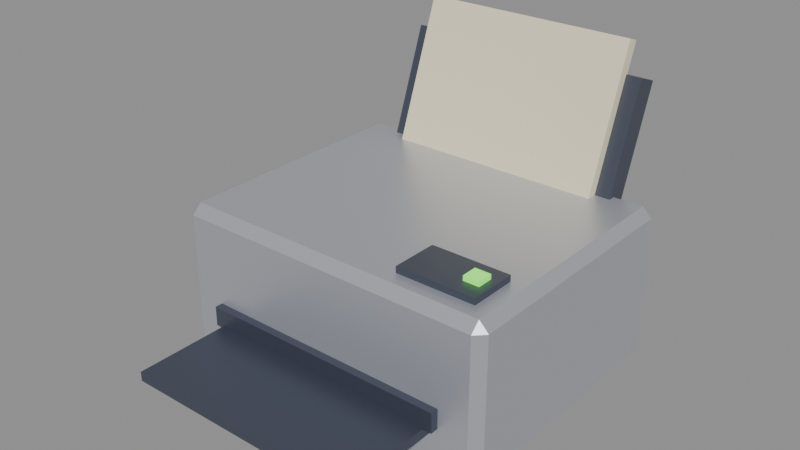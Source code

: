 # Source: printer.blend  (saved by Blender 5.2.44; exported with 4.5.12 LTS)
import bpy
from mathutils import Matrix  # noqa: F401  (used for matrix-valued properties, if any)

bpy.ops.wm.read_factory_settings(use_empty=True)
scene = bpy.context.scene
scene.name = 'Scene'

# ---- collections
col_printer = bpy.data.collections.new('Printer'); scene.collection.children.link(col_printer)

# ---- materials (node trees are filled in below, after node groups)
mat_hull = bpy.data.materials.new('Hull')
mat_hull.diffuse_color = (0.5841, 0.6038, 0.6584, 1.0)
mat_hull.metallic = 0.6
mat_dark_hull = bpy.data.materials.new('Dark hull')
mat_dark_hull.diffuse_color = (0.1022, 0.117, 0.162, 1.0)
mat_dark_hull.metallic = 0.6
mat_paper = bpy.data.materials.new('Paper')
mat_paper.diffuse_color = (0.8632, 0.7682, 0.552, 1.0)
mat_paper.roughness = 1.0
mat_brew_glow = bpy.data.materials.new('Brew glow')
mat_brew_glow.diffuse_color = (0.2086, 0.807, 0.1022, 1.0)
mat_brew_glow.roughness = 0.6
mat_blue_paint = bpy.data.materials.new('Blue paint')
mat_blue_paint.diffuse_color = (0.04231, 0.1274, 0.5776, 1.0)

# ---- material node trees
mat_hull.use_nodes = True; mat_hull.node_tree.nodes.clear()
_N = mat_hull.node_tree.nodes; _L = mat_hull.node_tree.links
n0 = _N.new('ShaderNodeBsdfPrincipled'); n0.name = 'Principled BSDF'; n0.location = (-200, 100)
n0.inputs[0].default_value = (0.5841, 0.6038, 0.6584, 1.0)
n0.inputs[1].default_value = 0.6
n0.inputs[2].default_value = 0.4
n0.inputs[10].default_value = 0.005
n1 = _N.new('ShaderNodeOutputMaterial'); n1.name = 'Material Output'; n1.location = (200, 100)
_L.new(n0.outputs[0], n1.inputs[0])
n1.is_active_output = True
mat_dark_hull.use_nodes = True; mat_dark_hull.node_tree.nodes.clear()
_N = mat_dark_hull.node_tree.nodes; _L = mat_dark_hull.node_tree.links
n0 = _N.new('ShaderNodeBsdfPrincipled'); n0.name = 'Principled BSDF'; n0.location = (-200, 100)
n0.inputs[0].default_value = (0.1022, 0.117, 0.162, 1.0)
n0.inputs[1].default_value = 0.6
n0.inputs[2].default_value = 0.4
n0.inputs[10].default_value = 0.005
n1 = _N.new('ShaderNodeOutputMaterial'); n1.name = 'Material Output'; n1.location = (200, 100)
_L.new(n0.outputs[0], n1.inputs[0])
n1.is_active_output = True
mat_paper.use_nodes = True; mat_paper.node_tree.nodes.clear()
_N = mat_paper.node_tree.nodes; _L = mat_paper.node_tree.links
n0 = _N.new('ShaderNodeBsdfPrincipled'); n0.name = 'Principled BSDF'; n0.location = (-200, 100)
n0.inputs[0].default_value = (0.8632, 0.7682, 0.552, 1.0)
n0.inputs[2].default_value = 1.0
n0.inputs[10].default_value = 0.005
n1 = _N.new('ShaderNodeOutputMaterial'); n1.name = 'Material Output'; n1.location = (200, 100)
_L.new(n0.outputs[0], n1.inputs[0])
n1.is_active_output = True
mat_brew_glow.use_nodes = True; mat_brew_glow.node_tree.nodes.clear()
_N = mat_brew_glow.node_tree.nodes; _L = mat_brew_glow.node_tree.links
n0 = _N.new('ShaderNodeBsdfPrincipled'); n0.name = 'Principled BSDF'; n0.location = (-200, 100)
n0.inputs[0].default_value = (0.2086, 0.807, 0.1022, 1.0)
n0.inputs[2].default_value = 0.6
n0.inputs[10].default_value = 0.005
n0.inputs[27].default_value = (0.2086, 0.807, 0.1022, 1.0)
n0.inputs[28].default_value = 1.0
n1 = _N.new('ShaderNodeOutputMaterial'); n1.name = 'Material Output'; n1.location = (200, 100)
_L.new(n0.outputs[0], n1.inputs[0])
n1.is_active_output = True
mat_blue_paint.use_nodes = True; mat_blue_paint.node_tree.nodes.clear()
_N = mat_blue_paint.node_tree.nodes; _L = mat_blue_paint.node_tree.links
n0 = _N.new('ShaderNodeBsdfPrincipled'); n0.name = 'Principled BSDF'; n0.location = (-200, 100)
n0.inputs[0].default_value = (0.04231, 0.1274, 0.5776, 1.0)
n0.inputs[2].default_value = 0.4
n0.inputs[10].default_value = 0.005
n1 = _N.new('ShaderNodeOutputMaterial'); n1.name = 'Material Output'; n1.location = (200, 100)
_L.new(n0.outputs[0], n1.inputs[0])
n1.is_active_output = True

# ---- meshes
me_printer_body = bpy.data.meshes.new('Printer body')
me_printer_body.from_pydata([(-0.21, -0.17, 0.0), (0.21, -0.17, 0.0), (0.21, 0.17, 0.0), (-0.21, 0.17, 0.0), (-0.21, -0.17, 0.2), (0.21, -0.17, 0.2), (0.21, 0.17, 0.2), (-0.21, 0.17, 0.2)], [], [(0, 3, 2, 1), (4, 5, 6, 7), (0, 1, 5, 4), (1, 2, 6, 5), (2, 3, 7, 6), (3, 0, 4, 7)])
me_printer_body.materials.append(mat_hull)
me_printer_body.update()
me_printer_slot = bpy.data.meshes.new('Printer slot')
me_printer_slot.from_pydata([(-0.16, -0.18, 0.06), (0.16, -0.18, 0.06), (0.16, -0.15, 0.06), (-0.16, -0.15, 0.06), (-0.16, -0.18, 0.085), (0.16, -0.18, 0.085), (0.16, -0.15, 0.085), (-0.16, -0.15, 0.085)], [], [(0, 3, 2, 1), (4, 5, 6, 7), (0, 1, 5, 4), (1, 2, 6, 5), (2, 3, 7, 6), (3, 0, 4, 7)])
me_printer_slot.materials.append(mat_dark_hull)
me_printer_slot.update()
me_output_tray = bpy.data.meshes.new('Output tray')
me_output_tray.from_pydata([(-0.15, -0.3, 0.05), (0.15, -0.3, 0.05), (0.15, -0.16, 0.05), (-0.15, -0.16, 0.05), (-0.15, -0.3, 0.062), (0.15, -0.3, 0.062), (0.15, -0.16, 0.062), (-0.15, -0.16, 0.062)], [], [(0, 3, 2, 1), (4, 5, 6, 7), (0, 1, 5, 4), (1, 2, 6, 5), (2, 3, 7, 6), (3, 0, 4, 7)])
me_output_tray.materials.append(mat_dark_hull)
me_output_tray.update()
me_paper_tray = bpy.data.meshes.new('Paper tray')
me_paper_tray.from_pydata([(-0.16, 0.1359, 0.1651), (0.16, 0.1359, 0.1651), (0.16, 0.1641, 0.1549), (-0.16, 0.1641, 0.1549), (-0.16, 0.1975, 0.3343), (0.16, 0.1975, 0.3343), (0.16, 0.2257, 0.324), (-0.16, 0.2257, 0.324)], [], [(0, 3, 2, 1), (4, 5, 6, 7), (0, 1, 5, 4), (1, 2, 6, 5), (2, 3, 7, 6), (3, 0, 4, 7)])
me_paper_tray.materials.append(mat_dark_hull)
me_paper_tray.update()
me_tray_paper = bpy.data.meshes.new('Tray paper')
me_tray_paper.from_pydata([(-0.14, 0.131, 0.1882), (0.14, 0.131, 0.1882), (0.14, 0.1451, 0.1831), (-0.14, 0.1451, 0.1831), (-0.14, 0.1994, 0.3761), (0.14, 0.1994, 0.3761), (0.14, 0.2135, 0.371), (-0.14, 0.2135, 0.371)], [], [(0, 3, 2, 1), (4, 5, 6, 7), (0, 1, 5, 4), (1, 2, 6, 5), (2, 3, 7, 6), (3, 0, 4, 7)])
me_tray_paper.materials.append(mat_paper)
me_tray_paper.update()
me_printer_panel = bpy.data.meshes.new('Printer panel')
me_printer_panel.from_pydata([(0.08, -0.14, 0.196), (0.18, -0.14, 0.196), (0.18, -0.08, 0.196), (0.08, -0.08, 0.196), (0.08, -0.14, 0.208), (0.18, -0.14, 0.208), (0.18, -0.08, 0.208), (0.08, -0.08, 0.208)], [], [(0, 3, 2, 1), (4, 5, 6, 7), (0, 1, 5, 4), (1, 2, 6, 5), (2, 3, 7, 6), (3, 0, 4, 7)])
me_printer_panel.materials.append(mat_dark_hull)
me_printer_panel.update()
me_printer_light = bpy.data.meshes.new('Printer light')
me_printer_light.from_pydata([(0.15, -0.12, 0.204), (0.17, -0.12, 0.204), (0.17, -0.1, 0.204), (0.15, -0.1, 0.204), (0.15, -0.12, 0.214), (0.17, -0.12, 0.214), (0.17, -0.1, 0.214), (0.15, -0.1, 0.214)], [], [(0, 3, 2, 1), (4, 5, 6, 7), (0, 1, 5, 4), (1, 2, 6, 5), (2, 3, 7, 6), (3, 0, 4, 7)])
me_printer_light.materials.append(mat_brew_glow)
me_printer_light.update()
me_printed_page = bpy.data.meshes.new('Printed page')
me_printed_page.from_pydata([(-0.13, -0.26, 0.0), (0.13, -0.26, 0.0), (0.13, 0.0, 0.0), (-0.13, 0.0, 0.0), (-0.13, -0.26, 0.004), (0.13, -0.26, 0.004), (0.13, 0.0, 0.004), (-0.13, 0.0, 0.004), (-0.1, -0.18, 0.004), (0.06, -0.18, 0.004), (0.06, -0.06, 0.004), (-0.1, -0.06, 0.004), (-0.1, -0.18, 0.006), (0.06, -0.18, 0.006), (0.06, -0.06, 0.006), (-0.1, -0.06, 0.006)], [], [(0, 3, 2, 1), (4, 5, 6, 7), (0, 1, 5, 4), (1, 2, 6, 5), (2, 3, 7, 6), (3, 0, 4, 7), (8, 11, 10, 9), (12, 13, 14, 15), (8, 9, 13, 12), (9, 10, 14, 13), (10, 11, 15, 14), (11, 8, 12, 15)])
me_printed_page.polygons.foreach_set('material_index', [0, 0, 0, 0, 0, 0, 1, 1, 1, 1, 1, 1])
me_printed_page.materials.append(mat_paper)
me_printed_page.materials.append(mat_blue_paint)
me_printed_page.update()

# ---- objects
ob_printer_body = bpy.data.objects.new('Printer body', me_printer_body)
ob_printer_slot = bpy.data.objects.new('Printer slot', me_printer_slot)
ob_output_tray = bpy.data.objects.new('Output tray', me_output_tray)
ob_paper_tray = bpy.data.objects.new('Paper tray', me_paper_tray)
ob_tray_paper = bpy.data.objects.new('Tray paper', me_tray_paper)
ob_printer_panel = bpy.data.objects.new('Printer panel', me_printer_panel)
ob_printer_light = bpy.data.objects.new('Printer light', me_printer_light)
ob_printed_page = bpy.data.objects.new('Printed page', me_printed_page)

# ---- transforms, parenting, visibility, modifiers, constraints
ob_printer_body.location = (0.0, 0.0, 0.0)
_m = ob_printer_body.modifiers.new('Bevel', 'BEVEL')
_m.width = 0.012
_m.width_pct = 0.012
_m.angle_limit = 0.6109
ob_printer_slot.location = (0.0, 0.0, 0.0)
ob_output_tray.location = (0.0, 0.0, 0.0)
ob_paper_tray.location = (0.0, 0.0, 0.0)
ob_tray_paper.location = (0.0, 0.0, 0.0)
ob_printer_panel.location = (0.0, 0.0, 0.0)
ob_printer_light.location = (0.0, 0.0, 0.0)
ob_printed_page.location = (0.0, 0.1, 0.07)

# ---- collection membership
col_printer.objects.link(ob_printer_body)
col_printer.objects.link(ob_printer_slot)
col_printer.objects.link(ob_output_tray)
col_printer.objects.link(ob_paper_tray)
col_printer.objects.link(ob_tray_paper)
col_printer.objects.link(ob_printer_panel)
col_printer.objects.link(ob_printer_light)
col_printer.objects.link(ob_printed_page)

# ---- scene / render settings (as saved in the file)
scene.frame_start = 1; scene.frame_end = 17; scene.frame_set(1)
scene.render.engine = 'BLENDER_EEVEE_NEXT'
scene.render.bake_bias = 0.0
scene.render.bake_samples = 0
scene.render.compositor_device = 'GPU'
scene.eevee.use_volume_custom_range = False
scene.eevee.fast_gi_thickness_near = 0.1
scene.eevee.fast_gi_thickness_far = 0.0
scene.eevee.ray_tracing_options.screen_trace_thickness = 0.1
bpy.context.view_layer.update()

# ---- added for rendering (the .blend has no active camera and no usable light): camera, sun + grey world if the file has none
cam_auto = bpy.data.cameras.new('AutoCamera')
cam_auto.lens = 50.0
cam_auto.sensor_width = 36.0
cam_auto.clip_end = 1000.0
ob_auto_camera = bpy.data.objects.new('AutoCamera', cam_auto)
scene.collection.objects.link(ob_auto_camera)
ob_auto_camera.location = (0.713202, -0.893013, 0.75863)
ob_auto_camera.rotation_euler = (1.09748, -7.21219e-08, 0.694738)
scene.camera = ob_auto_camera
light_auto_sun = bpy.data.lights.new('AutoSun', 'SUN')
light_auto_sun.energy = 3.0
light_auto_sun.angle = 0.0523599
ob_auto_sun = bpy.data.objects.new('AutoSun', light_auto_sun)
scene.collection.objects.link(ob_auto_sun)
ob_auto_sun.rotation_euler = (0.872665, 0.174533, 0.523599)
if scene.world is None:
    world_auto = bpy.data.worlds.new('AutoWorld')
    world_auto.color = (0.3, 0.3, 0.3)
    scene.world = world_auto
bpy.context.view_layer.update()
